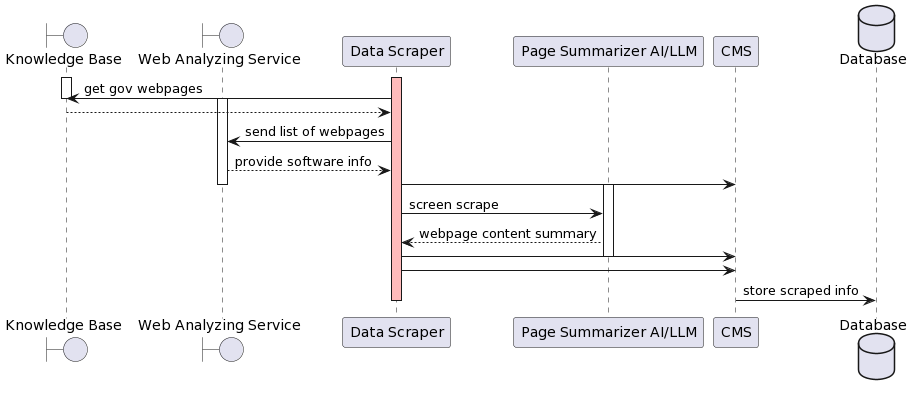

The diagram above was rendered by PlantUML. Its source (embedded in the PNG):
@startuml
' entities
boundary "Knowledge Base"   as wikidata
boundary "Web Analyzing Service" as s1

participant "Data Scraper"  as data_scraper
participant "Page Summarizer AI/LLM" as page_summarizer_llm
participant CMS         as cms
database    Database    as db


' relations
activate data_scraper #FFBBBB
activate wikidata
data_scraper -> wikidata : get gov webpages
deactivate wikidata
activate s1
wikidata --> data_scraper
data_scraper -> s1 : send list of webpages
s1 --> data_scraper : provide software info
data_scraper -> cms : 
deactivate s1

activate page_summarizer_llm
data_scraper -> page_summarizer_llm : screen scrape
page_summarizer_llm --> data_scraper : webpage content summary
data_scraper -> cms : 
deactivate page_summarizer_llm

data_scraper -> cms
cms -> db : store scraped info

deactivate data_scraper
@enduml